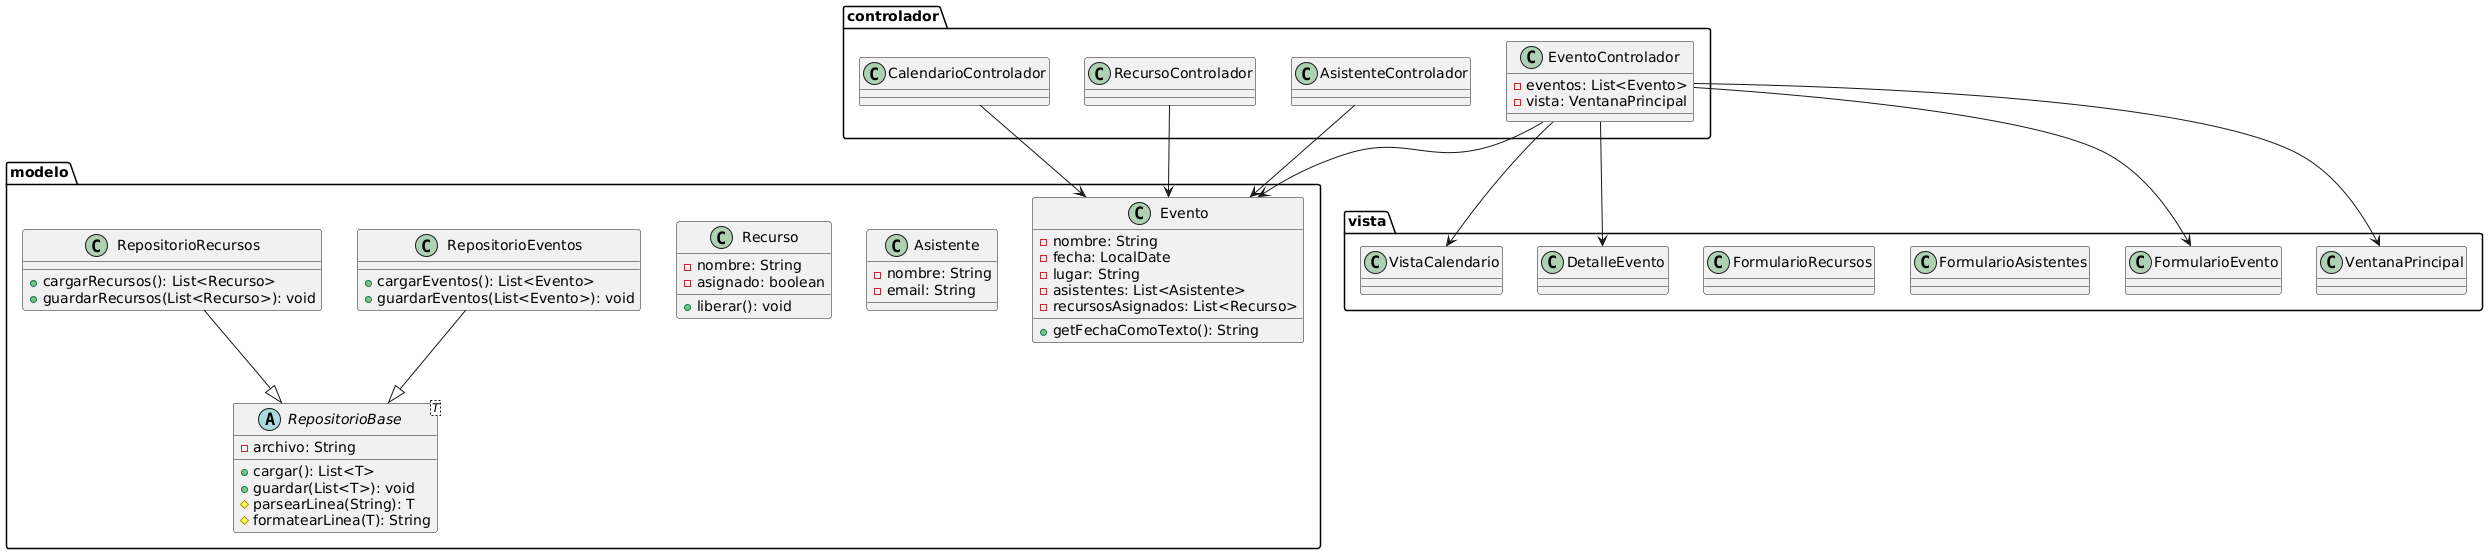

The diagram above was rendered by PlantUML. Its source (embedded in the PNG):
@startuml
package modelo {
    class Evento {
        - nombre: String
        - fecha: LocalDate
        - lugar: String
        - asistentes: List<Asistente>
        - recursosAsignados: List<Recurso>
        + getFechaComoTexto(): String
    }

    class Asistente {
        - nombre: String
        - email: String
    }

    class Recurso {
        - nombre: String
        - asignado: boolean
        + liberar(): void
    }

    abstract class RepositorioBase<T> {
        - archivo: String
        + cargar(): List<T>
        + guardar(List<T>): void
        # parsearLinea(String): T
        # formatearLinea(T): String
    }

    class RepositorioEventos {
        + cargarEventos(): List<Evento>
        + guardarEventos(List<Evento>): void
    }

    class RepositorioRecursos {
        + cargarRecursos(): List<Recurso>
        + guardarRecursos(List<Recurso>): void
    }

    RepositorioEventos --|> RepositorioBase
    RepositorioRecursos --|> RepositorioBase
}

package vista {
    class VentanaPrincipal
    class FormularioEvento
    class FormularioAsistentes
    class FormularioRecursos
    class DetalleEvento
    class VistaCalendario
}

package controlador {
    class EventoControlador {
        - eventos: List<Evento>
        - vista: VentanaPrincipal
    }

    class AsistenteControlador
    class RecursoControlador
    class CalendarioControlador

    EventoControlador --> modelo.Evento
    EventoControlador --> vista.VentanaPrincipal
    AsistenteControlador --> modelo.Evento
    RecursoControlador --> modelo.Evento
    CalendarioControlador --> modelo.Evento
    EventoControlador --> vista.DetalleEvento
    EventoControlador --> vista.FormularioEvento
    EventoControlador --> vista.VistaCalendario
}
@enduml